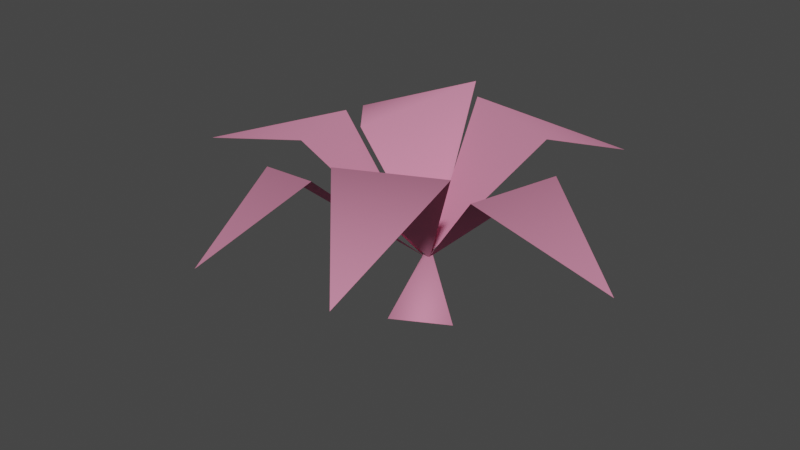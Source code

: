 # Source: plantbloom.blend  (saved by Blender 3.0.42; exported with 4.5.12 LTS)
import bpy
from mathutils import Matrix  # noqa: F401  (used for matrix-valued properties, if any)

bpy.ops.wm.read_factory_settings(use_empty=True)
scene = bpy.context.scene
scene.name = 'Scene'

# ---- collections
col_collection = bpy.data.collections.new('Collection'); scene.collection.children.link(col_collection)

# ---- materials (node trees are filled in below, after node groups)
mat_weed2 = bpy.data.materials.new('WEED2')
mat_weed2.use_transparent_shadow = False
mat_weed2.diffuse_color = (0.6976, 0.2462, 0.3818, 1.0)

# ---- material node trees

# ---- world
world_world = bpy.data.worlds.new('World'); scene.world = world_world
world_world.use_nodes = True; world_world.node_tree.nodes.clear()
_N = world_world.node_tree.nodes; _L = world_world.node_tree.links
n0 = _N.new('ShaderNodeOutputWorld'); n0.name = 'World Output'; n0.location = (300, 300)
n1 = _N.new('ShaderNodeBackground'); n1.name = 'Background'; n1.location = (10, 300)
n1.inputs[0].default_value = (0.05088, 0.05088, 0.05088, 1.0)
_L.new(n1.outputs[0], n0.inputs[0])
n0.is_active_output = True
world_world.color = (0.05088, 0.05088, 0.05088)
world_world.use_sun_shadow = False
world_world.sun_shadow_jitter_overblur = 0.0

# ---- meshes
me_weed2 = bpy.data.meshes.new('WEED2')
me_weed2.from_pydata([(-0.1069, -0.01512, 10.52), (5.742, 0.1386, -5.426), (-5.491, -5.949, -5.426), (-0.1069, -0.01512, 10.52), (-5.57, 6.044, -5.426), (5.742, 0.1386, -5.426), (-0.1069, -0.01512, 10.52), (-5.491, -5.949, -5.426), (-5.57, 6.044, -5.426), (-5.788, -25.1, 30.6), (-24.04, -18.0, 25.69), (-21.21, -39.05, 14.29), (-5.788, -25.1, 30.6), (-0.7996, -0.3795, 7.54), (-24.04, -18.0, 25.69), (-19.99, 3.264, 27.93), (-8.497, 24.91, 33.93), (-41.75, 28.4, 19.58), (-19.99, 3.264, 27.93), (0.1397, 0.3892, 7.225), (-8.497, 24.91, 33.93), (-20.72, -12.28, 29.93), (-24.66, 4.283, 29.93), (-49.82, -8.785, 21.58), (-20.72, -12.28, 29.93), (-0.9596, -0.1692, 7.225), (-24.66, 4.283, 29.93), (-6.185, 22.38, 31.93), (17.43, 10.79, 32.93), (18.95, 37.38, 22.58), (-6.185, 22.38, 31.93), (-1.012, -0.02284, 7.225), (17.43, 10.79, 32.93), (16.18, -15.46, 33.93), (-2.069, -24.09, 33.93), (15.83, -44.08, 22.58), (16.18, -15.46, 33.93), (-0.109, 0.0444, 7.225), (-2.069, -24.09, 33.93), (20.36, 9.956, 26.93), (19.01, -13.75, 29.93), (40.71, -3.055, 15.58), (20.36, 9.956, 26.93), (-0.4176, -0.03101, 7.225), (19.01, -13.75, 29.93)], [], [(0, 1, 2), (3, 4, 5), (6, 7, 8), (9, 10, 11), (12, 13, 14), (15, 16, 17), (18, 19, 20), (21, 22, 23), (24, 25, 26), (27, 28, 29), (30, 31, 32), (33, 34, 35), (36, 37, 38), (39, 40, 41), (42, 43, 44)])
_uv = me_weed2.uv_layers.new(name='UVMap_0')
_uv.uv.foreach_set('vector', [0.04752, 0.2596, 0.09507, 0.008682, 0.0612, 0.008683, 0.04752, 0.2596, 0.03633, 0.008683, 0.002862, 0.008682, 0.04752, 0.2596, 0.0612, 0.008683, 0.03633, 0.008683, 0.9914, 0.3181, 0.5813, 0.3209, 0.7958, 0.01695, 0.9914, 0.3181, 0.7974, 0.9423, 0.5813, 0.3209, 1.005, 0.4194, 0.5455, 0.4205, 0.8045, -0.003649, 1.005, 0.4194, 0.7938, 0.9707, 0.5455, 0.4205, 0.09008, 0.5349, 0.6143, 0.5374, 0.3599, 0.9934, 0.09008, 0.5349, 0.3607, 0.01836, 0.6143, 0.5374, 0.08756, 0.5588, 0.6346, 0.5592, 0.3512, 0.9566, 0.08756, 0.5588, 0.3688, 0.01178, 0.6346, 0.5592, 0.09668, 0.55, 0.5983, 0.5548, 0.3655, 0.99, 0.09668, 0.55, 0.3631, 0.0146, 0.5983, 0.5548, 1.005, 0.3482, 0.5578, 0.3437, 0.8168, 0.01688, 1.005, 0.3482, 0.7945, 0.9829, 0.5578, 0.3437])
me_weed2.materials.append(mat_weed2)
me_weed2.use_remesh_fix_poles = True
me_weed2.use_remesh_preserve_attributes = False
me_weed2.update()
me_weed2.normals_split_custom_set([tuple(v) for v in zip(*[iter([0.03184, 0.001219, -0.9995, -0.9388, -0.005492, -0.3443, 0.4305, 0.7888, -0.4387, 0.03188, 0.00122, -0.9995, 0.4412, -0.7783, -0.4468, -0.9389, -0.005516, -0.3442, 0.03185, 0.001239, -0.9995, 0.4304, 0.7888, -0.4388, 0.4411, -0.7783, -0.4467, -0.212, 0.125, 0.9692, -0.212, 0.125, 0.9692, -0.3968, -0.4776, 0.7839, -0.2121, 0.125, 0.9692, 0.06425, 0.6737, 0.7362, -0.212, 0.125, 0.9692, 0.1147, -0.3215, 0.9399, 0.1147, -0.3215, 0.9399, -0.3996, -0.04169, 0.9157, 0.1147, -0.3215, 0.9399, 0.5897, -0.4909, 0.6414, 0.1147, -0.3215, 0.9399, 0.2433, 0.05778, 0.9682, 0.2433, 0.05785, 0.9682, -0.2828, -0.06719, 0.9568, 0.2434, 0.05783, 0.9682, 0.6983, 0.1659, 0.6963, 0.2434, 0.05782, 0.9682, -0.1566, -0.2364, 0.9589, -0.1566, -0.2364, 0.9589, 0.134, 0.353, 0.926, -0.1566, -0.2364, 0.9589, -0.3795, -0.7235, 0.5767, -0.1567, -0.2364, 0.9589, -0.1036, 0.2189, 0.9702, -0.1036, 0.2189, 0.9702, 0.1727, -0.365, 0.9148, -0.1036, 0.2189, 0.9702, -0.3363, 0.7108, 0.6178, -0.1036, 0.2189, 0.9702, -0.1222, 0.1314, 0.9838, -0.1222, 0.1315, 0.9838, 0.5232, 0.07774, 0.8486, -0.1222, 0.1314, 0.9838, -0.7142, 0.1276, 0.6882, -0.1222, 0.1315, 0.9838])] * 3)])

# ---- objects
ob_weed2 = bpy.data.objects.new('WEED2', me_weed2)

# ---- transforms, parenting, visibility, modifiers, constraints
ob_weed2.location = (0.0, 0.0, 0.0)

# ---- collection membership
col_collection.objects.link(ob_weed2)

# ---- scene / render settings (as saved in the file)
scene.frame_start = 1; scene.frame_end = 250; scene.frame_set(1)
scene.render.engine = 'BLENDER_EEVEE_NEXT'
scene.cycles.sampling_pattern = 'TABULATED_SOBOL'
scene.cycles.use_light_tree = False
scene.view_settings.view_transform = 'Filmic'
bpy.context.view_layer.update()

# ---- added for rendering (the .blend has no active camera and no usable light): camera, sun
cam_auto = bpy.data.cameras.new('AutoCamera')
cam_auto.lens = 50.0
cam_auto.sensor_width = 36.0
cam_auto.clip_end = 2078.24
ob_auto_camera = bpy.data.objects.new('AutoCamera', cam_auto)
scene.collection.objects.link(ob_auto_camera)
ob_auto_camera.location = (113.859, -145.453, 108.987)
ob_auto_camera.rotation_euler = (1.09748, -7.21219e-08, 0.694738)
scene.camera = ob_auto_camera
light_auto_sun = bpy.data.lights.new('AutoSun', 'SUN')
light_auto_sun.energy = 3.0
light_auto_sun.angle = 0.0523599
ob_auto_sun = bpy.data.objects.new('AutoSun', light_auto_sun)
scene.collection.objects.link(ob_auto_sun)
ob_auto_sun.rotation_euler = (0.872665, 0.174533, 0.523599)
bpy.context.view_layer.update()
